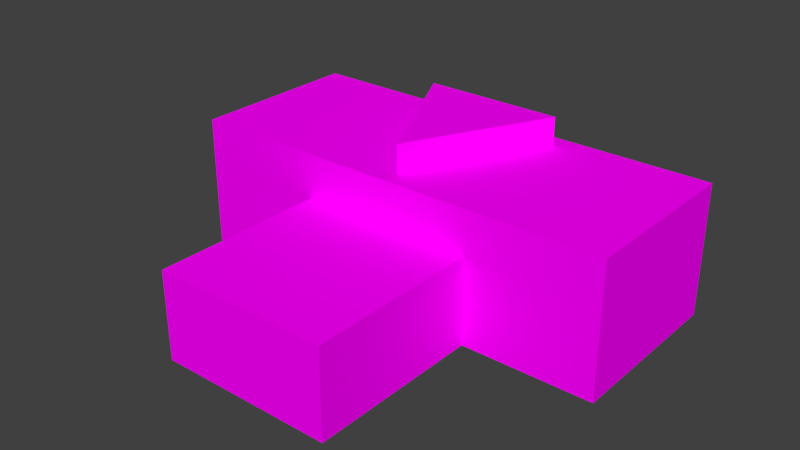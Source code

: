 # Source: io_bundled_buffer.blend  (saved by Blender 3.1.7; exported with 4.5.12 LTS)
import bpy
from mathutils import Matrix  # noqa: F401  (used for matrix-valued properties, if any)

bpy.ops.wm.read_factory_settings(use_empty=True)
scene = bpy.context.scene
scene.name = 'Scene'

# ---- collections
col_collection_1 = bpy.data.collections.new('Collection 1'); scene.collection.children.link(col_collection_1)

# ---- images (referenced by path relative to the original .blend; pixels are not part of the script)
import os
ASSET_DIR = os.environ.get("B2B_ASSET_DIR", "")  # directory of the original .blend (textures are referenced by path, not embedded)
HERE = os.path.dirname(os.path.abspath(__file__))  # packed textures are extracted next to this script under _unpacked/

def load_image(name, relpath, width, height, colorspace="sRGB"):
    """Load a texture the original file referenced (path relative to the .blend, or extracted next to this script)."""
    p = next((c for c in (os.path.join(HERE, relpath), os.path.join(ASSET_DIR, relpath)) if relpath and os.path.exists(c)), "")
    if p:
        img = bpy.data.images.load(p, check_existing=True)
        img.name = name
    else:  # same state as the original file: an image datablock whose file is absent (Cycles renders it pink)
        img = bpy.data.images.new(name, width, height)
        img.source = "FILE"
        img.filepath = "//" + (relpath or name)
    img.colorspace_settings.name = colorspace
    return img
img_io_bundled_buffer_png = load_image('io_bundled_buffer.png', 'io_bundled_buffer.png', 1024, 1024, 'sRGB')

# ---- materials (node trees are filled in below, after node groups)
mat_material = bpy.data.materials.new('Material')
mat_material.alpha_threshold = 0.0
mat_material.use_transparent_shadow = False
mat_material.roughness = 0.5
mat_material.line_color = (0.0, 0.0, 0.0, 1.0)

# ---- material node trees
mat_material.use_nodes = True; mat_material.node_tree.nodes.clear()
_N = mat_material.node_tree.nodes; _L = mat_material.node_tree.links
n0 = _N.new('ShaderNodeOutputMaterial'); n0.name = 'Material Output'; n0.location = (300, 300)
n1 = _N.new('ShaderNodeTexImage'); n1.name = 'Image Texture'; n1.location = (-280, 260)
n1.image = img_io_bundled_buffer_png
n1.interpolation = 'Closest'
n2 = _N.new('ShaderNodeBsdfDiffuse'); n2.name = 'Diffuse BSDF'; n2.location = (10, 300)
_L.new(n2.outputs[0], n0.inputs[0])
_L.new(n1.outputs[0], n2.inputs[0])
n0.is_active_output = True

# ---- world
world_world = bpy.data.worlds.new('World'); scene.world = world_world
world_world.color = (0.05088, 0.05088, 0.05088)
world_world.use_sun_shadow = False
world_world.sun_shadow_jitter_overblur = 0.0
world_world.cycles.sampling_method = 'MANUAL'
world_world.cycles.sample_map_resolution = 256

# ---- meshes
me_box = bpy.data.meshes.new('box')
me_box.from_pydata([(-0.3125, -0.125, -0.1875), (-0.3125, -0.125, 1.856e-08), (0.3125, -0.125, -0.1875), (0.3125, -0.125, 1.856e-08), (-0.3125, 0.125, -0.1875), (-0.3125, 0.125, -1.856e-08), (0.3125, 0.125, -0.1875), (0.3125, 0.125, -1.856e-08)], [], [(2, 3, 1, 0), (6, 4, 5, 7), (2, 6, 7, 3), (1, 5, 4, 0), (0, 4, 6, 2)])
_uv = me_box.uv_layers.new(name='UVMap')
_uv.uv.foreach_set('vector', [0.4062, 0.9062, 0.4062, 1.0, 0.09375, 1.0, 0.09375, 0.9062, 0.4062, 0.7812, 0.09375, 0.7812, 0.09375, 0.6875, 0.4062, 0.6875, 0.4062, 0.9062, 0.4062, 0.7812, 0.5, 0.7812, 0.5, 0.9062, 0.0, 0.9062, 0.0, 0.7812, 0.09375, 0.7812, 0.09375, 0.9062, 0.09375, 0.9062, 0.09375, 0.7812, 0.4062, 0.7812, 0.4062, 0.9062])
me_box.materials.append(mat_material)
me_box.use_remesh_fix_poles = True
me_box.use_remesh_preserve_attributes = False
me_box.update()
me_arrow = bpy.data.meshes.new('arrow')
me_arrow.from_pydata([(-0.1, -0.1, -0.2276), (-0.1, -0.1, -0.1865), (0.1, -0.1, -0.2276), (0.1, -0.1, -0.1865), (0.0, 0.1, -0.2276), (0.0, 0.1, -0.1865)], [], [(2, 3, 1, 0), (2, 4, 5, 3), (1, 5, 4, 0), (0, 4, 2)])
_uv = me_arrow.uv_layers.new(name='UVMap')
_uv.uv.foreach_set('vector', [0.875, 0.9688, 0.875, 1.0, 0.75, 1.0, 0.75, 0.9688, 0.8438, 1.0, 0.8438, 0.875, 0.875, 0.875, 0.875, 1.0, 0.75, 1.0, 0.75, 0.875, 0.7812, 0.875, 0.7812, 1.0, 0.75, 1.0, 0.8125, 0.875, 0.875, 1.0])
me_arrow.materials.append(mat_material)
me_arrow.use_remesh_fix_poles = True
me_arrow.use_remesh_preserve_attributes = False
me_arrow.update()
me_selector = bpy.data.meshes.new('selector')
me_selector.from_pydata([(-0.3125, -0.125, -0.1875), (-0.3125, -0.125, 1.856e-08), (0.3125, -0.125, -0.1875), (0.3125, -0.125, 1.856e-08), (-0.3125, 0.125, -0.1875), (-0.3125, 0.125, -1.856e-08), (0.3125, 0.125, -0.1875), (0.3125, 0.125, -1.856e-08)], [], [(2, 3, 1, 0), (2, 6, 7, 3), (1, 5, 4, 0), (0, 4, 6, 2)])
_uv = me_selector.uv_layers.new(name='UVMap')
_uv.uv.foreach_set('vector', [0.125, 0.5312, 0.125, 0.4062, 0.1562, 0.4062, 0.1562, 0.5312, 0.125, 0.5312, 0.0, 0.5312, 0.0, 0.4062, 0.125, 0.4062, 0.1562, 0.4062, 0.2812, 0.4062, 0.2812, 0.5312, 0.1562, 0.5312, 0.1562, 0.5312, 0.1562, 0.6562, 0.125, 0.6562, 0.125, 0.5312])
me_selector.materials.append(mat_material)
me_selector.use_remesh_fix_poles = True
me_selector.use_remesh_preserve_attributes = False
me_selector.update()
me_insulated_wire = bpy.data.meshes.new('insulated_wire')
me_insulated_wire.from_pydata([(-0.125, -0.2976, -0.125), (-0.125, -0.2976, 4.462e-08), (0.125, -0.2976, -0.125), (0.125, -0.2976, 4.462e-08), (-0.125, -0.04759, -0.125), (-0.125, -0.04759, 7.496e-09), (0.125, -0.04759, -0.125), (0.125, -0.04759, 7.496e-09)], [], [(6, 4, 5, 7), (2, 6, 7, 3), (1, 5, 4, 0), (0, 4, 6, 2)])
_uv = me_insulated_wire.uv_layers.new(name='UVMap')
_uv.uv.foreach_set('vector', [0.8125, 0.875, 0.8125, 1.0, 0.75, 1.0, 0.75, 0.875, 0.875, 0.9375, 0.75, 0.9375, 0.75, 0.875, 0.875, 0.875, 0.875, 1.0, 0.75, 1.0, 0.75, 0.9375, 0.875, 0.9375, 0.875, 1.0, 0.75, 1.0, 0.75, 0.875, 0.875, 0.875])
me_insulated_wire.materials.append(mat_material)
me_insulated_wire.use_remesh_fix_poles = True
me_insulated_wire.use_remesh_preserve_attributes = False
me_insulated_wire.update()

# ---- objects
ob_box = bpy.data.objects.new('box', me_box)
ob_arrow = bpy.data.objects.new('arrow', me_arrow)
ob_selector = bpy.data.objects.new('selector', me_selector)
ob_insulated_wire = bpy.data.objects.new('insulated_wire', me_insulated_wire)

# ---- transforms, parenting, visibility, modifiers, constraints
ob_box.location = (0.0, 0.0, 0.0)
ob_box.rotation_euler = (-3.142, -0.0, 0.0)
ob_arrow.location = (0.0, 0.0, 0.0)
ob_arrow.rotation_euler = (-3.142, -0.0, 0.0)
ob_selector.location = (0.0, 0.125, 0.0)
ob_selector.rotation_euler = (-3.142, -0.0, 0.0)
ob_selector.scale = (0.05, 0.5, 0.6667)
ob_insulated_wire.location = (0.0, -0.4226, 0.0)
ob_insulated_wire.rotation_euler = (-3.142, -0.0, 0.0)

# ---- collection membership
scene.collection.objects.link(ob_box)
scene.collection.objects.link(ob_arrow)
scene.collection.objects.link(ob_selector)
scene.collection.objects.link(ob_insulated_wire)

# ---- scene / render settings (as saved in the file)
scene.frame_start = 1; scene.frame_end = 250; scene.frame_set(110)
scene.render.engine = 'BLENDER_EEVEE_NEXT'
scene.render.image_settings.color_mode = 'RGB'
scene.render.image_settings.compression = 90
scene.render.resolution_percentage = 50
scene.render.dither_intensity = 0.0
scene.cycles.use_denoising = False
scene.cycles.samples = 10
scene.cycles.sampling_pattern = 'TABULATED_SOBOL'
scene.cycles.light_sampling_threshold = 0.0
scene.cycles.use_adaptive_sampling = False
scene.cycles.use_light_tree = False
scene.cycles.blur_glossy = 0.0
scene.cycles.pixel_filter_type = 'GAUSSIAN'
scene.cycles.sample_clamp_indirect = 0.0
scene.view_settings.view_transform = 'Standard'
bpy.context.view_layer.update()

# ---- added for rendering (the .blend has no active camera and no usable light): camera, sun
cam_auto = bpy.data.cameras.new('AutoCamera')
cam_auto.lens = 50.0
cam_auto.sensor_width = 36.0
cam_auto.clip_end = 1000.0
ob_auto_camera = bpy.data.objects.new('AutoCamera', cam_auto)
scene.collection.objects.link(ob_auto_camera)
ob_auto_camera.location = (0.805963, -1.06091, 0.758552)
ob_auto_camera.rotation_euler = (1.09748, -7.21219e-08, 0.694738)
scene.camera = ob_auto_camera
light_auto_sun = bpy.data.lights.new('AutoSun', 'SUN')
light_auto_sun.energy = 3.0
light_auto_sun.angle = 0.0523599
ob_auto_sun = bpy.data.objects.new('AutoSun', light_auto_sun)
scene.collection.objects.link(ob_auto_sun)
ob_auto_sun.rotation_euler = (0.872665, 0.174533, 0.523599)
bpy.context.view_layer.update()
